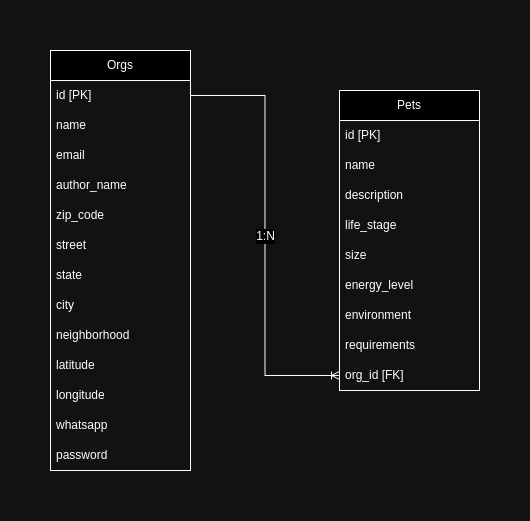

The diagram above was exported from draw.io. Its source (the exported page's mxGraphModel, read from the mxfile embedded in the PNG):
<mxGraphModel dx="880" dy="474" grid="1" gridSize="10" guides="1" tooltips="1" connect="1" arrows="1" fold="1" page="1" pageScale="1" pageWidth="827" pageHeight="1169" math="0" shadow="0">
  <root>
    <mxCell id="0" />
    <mxCell id="1" parent="0" />
    <mxCell id="UkS8BmcbhrMgufam3H2b-1" value="Orgs" style="swimlane;fontStyle=0;childLayout=stackLayout;horizontal=1;startSize=30;horizontalStack=0;resizeParent=1;resizeParentMax=0;resizeLast=0;collapsible=1;marginBottom=0;whiteSpace=wrap;html=1;" parent="1" vertex="1">
      <mxGeometry x="180" y="90" width="140" height="420" as="geometry" />
    </mxCell>
    <mxCell id="UkS8BmcbhrMgufam3H2b-2" value="id [PK]" style="text;strokeColor=none;fillColor=none;align=left;verticalAlign=middle;spacingLeft=4;spacingRight=4;overflow=hidden;points=[[0,0.5],[1,0.5]];portConstraint=eastwest;rotatable=0;whiteSpace=wrap;html=1;" parent="UkS8BmcbhrMgufam3H2b-1" vertex="1">
      <mxGeometry y="30" width="140" height="30" as="geometry" />
    </mxCell>
    <mxCell id="UkS8BmcbhrMgufam3H2b-17" value="name" style="text;strokeColor=none;fillColor=none;align=left;verticalAlign=middle;spacingLeft=4;spacingRight=4;overflow=hidden;points=[[0,0.5],[1,0.5]];portConstraint=eastwest;rotatable=0;whiteSpace=wrap;html=1;" parent="UkS8BmcbhrMgufam3H2b-1" vertex="1">
      <mxGeometry y="60" width="140" height="30" as="geometry" />
    </mxCell>
    <mxCell id="UkS8BmcbhrMgufam3H2b-3" value="email" style="text;strokeColor=none;fillColor=none;align=left;verticalAlign=middle;spacingLeft=4;spacingRight=4;overflow=hidden;points=[[0,0.5],[1,0.5]];portConstraint=eastwest;rotatable=0;whiteSpace=wrap;html=1;" parent="UkS8BmcbhrMgufam3H2b-1" vertex="1">
      <mxGeometry y="90" width="140" height="30" as="geometry" />
    </mxCell>
    <mxCell id="UkS8BmcbhrMgufam3H2b-4" value="author_name" style="text;strokeColor=none;fillColor=none;align=left;verticalAlign=middle;spacingLeft=4;spacingRight=4;overflow=hidden;points=[[0,0.5],[1,0.5]];portConstraint=eastwest;rotatable=0;whiteSpace=wrap;html=1;" parent="UkS8BmcbhrMgufam3H2b-1" vertex="1">
      <mxGeometry y="120" width="140" height="30" as="geometry" />
    </mxCell>
    <mxCell id="UkS8BmcbhrMgufam3H2b-5" value="zip_code" style="text;strokeColor=none;fillColor=none;align=left;verticalAlign=middle;spacingLeft=4;spacingRight=4;overflow=hidden;points=[[0,0.5],[1,0.5]];portConstraint=eastwest;rotatable=0;whiteSpace=wrap;html=1;" parent="UkS8BmcbhrMgufam3H2b-1" vertex="1">
      <mxGeometry y="150" width="140" height="30" as="geometry" />
    </mxCell>
    <mxCell id="UkS8BmcbhrMgufam3H2b-18" value="street" style="text;strokeColor=none;fillColor=none;align=left;verticalAlign=middle;spacingLeft=4;spacingRight=4;overflow=hidden;points=[[0,0.5],[1,0.5]];portConstraint=eastwest;rotatable=0;whiteSpace=wrap;html=1;" parent="UkS8BmcbhrMgufam3H2b-1" vertex="1">
      <mxGeometry y="180" width="140" height="30" as="geometry" />
    </mxCell>
    <mxCell id="UkS8BmcbhrMgufam3H2b-19" value="state" style="text;strokeColor=none;fillColor=none;align=left;verticalAlign=middle;spacingLeft=4;spacingRight=4;overflow=hidden;points=[[0,0.5],[1,0.5]];portConstraint=eastwest;rotatable=0;whiteSpace=wrap;html=1;" parent="UkS8BmcbhrMgufam3H2b-1" vertex="1">
      <mxGeometry y="210" width="140" height="30" as="geometry" />
    </mxCell>
    <mxCell id="UkS8BmcbhrMgufam3H2b-20" value="city" style="text;strokeColor=none;fillColor=none;align=left;verticalAlign=middle;spacingLeft=4;spacingRight=4;overflow=hidden;points=[[0,0.5],[1,0.5]];portConstraint=eastwest;rotatable=0;whiteSpace=wrap;html=1;" parent="UkS8BmcbhrMgufam3H2b-1" vertex="1">
      <mxGeometry y="240" width="140" height="30" as="geometry" />
    </mxCell>
    <mxCell id="UkS8BmcbhrMgufam3H2b-21" value="neighborhood" style="text;strokeColor=none;fillColor=none;align=left;verticalAlign=middle;spacingLeft=4;spacingRight=4;overflow=hidden;points=[[0,0.5],[1,0.5]];portConstraint=eastwest;rotatable=0;whiteSpace=wrap;html=1;" parent="UkS8BmcbhrMgufam3H2b-1" vertex="1">
      <mxGeometry y="270" width="140" height="30" as="geometry" />
    </mxCell>
    <mxCell id="UkS8BmcbhrMgufam3H2b-22" value="latitude" style="text;strokeColor=none;fillColor=none;align=left;verticalAlign=middle;spacingLeft=4;spacingRight=4;overflow=hidden;points=[[0,0.5],[1,0.5]];portConstraint=eastwest;rotatable=0;whiteSpace=wrap;html=1;" parent="UkS8BmcbhrMgufam3H2b-1" vertex="1">
      <mxGeometry y="300" width="140" height="30" as="geometry" />
    </mxCell>
    <mxCell id="UkS8BmcbhrMgufam3H2b-23" value="longitude" style="text;strokeColor=none;fillColor=none;align=left;verticalAlign=middle;spacingLeft=4;spacingRight=4;overflow=hidden;points=[[0,0.5],[1,0.5]];portConstraint=eastwest;rotatable=0;whiteSpace=wrap;html=1;" parent="UkS8BmcbhrMgufam3H2b-1" vertex="1">
      <mxGeometry y="330" width="140" height="30" as="geometry" />
    </mxCell>
    <mxCell id="UkS8BmcbhrMgufam3H2b-24" value="whatsapp" style="text;strokeColor=none;fillColor=none;align=left;verticalAlign=middle;spacingLeft=4;spacingRight=4;overflow=hidden;points=[[0,0.5],[1,0.5]];portConstraint=eastwest;rotatable=0;whiteSpace=wrap;html=1;" parent="UkS8BmcbhrMgufam3H2b-1" vertex="1">
      <mxGeometry y="360" width="140" height="30" as="geometry" />
    </mxCell>
    <mxCell id="UkS8BmcbhrMgufam3H2b-25" value="password" style="text;strokeColor=none;fillColor=none;align=left;verticalAlign=middle;spacingLeft=4;spacingRight=4;overflow=hidden;points=[[0,0.5],[1,0.5]];portConstraint=eastwest;rotatable=0;whiteSpace=wrap;html=1;" parent="UkS8BmcbhrMgufam3H2b-1" vertex="1">
      <mxGeometry y="390" width="140" height="30" as="geometry" />
    </mxCell>
    <mxCell id="UkS8BmcbhrMgufam3H2b-6" value="Pets" style="swimlane;fontStyle=0;childLayout=stackLayout;horizontal=1;startSize=30;horizontalStack=0;resizeParent=1;resizeParentMax=0;resizeLast=0;collapsible=1;marginBottom=0;whiteSpace=wrap;html=1;" parent="1" vertex="1">
      <mxGeometry x="469" y="130" width="140" height="300" as="geometry" />
    </mxCell>
    <mxCell id="UkS8BmcbhrMgufam3H2b-7" value="id [PK]" style="text;strokeColor=none;fillColor=none;align=left;verticalAlign=middle;spacingLeft=4;spacingRight=4;overflow=hidden;points=[[0,0.5],[1,0.5]];portConstraint=eastwest;rotatable=0;whiteSpace=wrap;html=1;" parent="UkS8BmcbhrMgufam3H2b-6" vertex="1">
      <mxGeometry y="30" width="140" height="30" as="geometry" />
    </mxCell>
    <mxCell id="UkS8BmcbhrMgufam3H2b-8" value="name" style="text;strokeColor=none;fillColor=none;align=left;verticalAlign=middle;spacingLeft=4;spacingRight=4;overflow=hidden;points=[[0,0.5],[1,0.5]];portConstraint=eastwest;rotatable=0;whiteSpace=wrap;html=1;" parent="UkS8BmcbhrMgufam3H2b-6" vertex="1">
      <mxGeometry y="60" width="140" height="30" as="geometry" />
    </mxCell>
    <mxCell id="UkS8BmcbhrMgufam3H2b-9" value="description" style="text;strokeColor=none;fillColor=none;align=left;verticalAlign=middle;spacingLeft=4;spacingRight=4;overflow=hidden;points=[[0,0.5],[1,0.5]];portConstraint=eastwest;rotatable=0;whiteSpace=wrap;html=1;" parent="UkS8BmcbhrMgufam3H2b-6" vertex="1">
      <mxGeometry y="90" width="140" height="30" as="geometry" />
    </mxCell>
    <mxCell id="UkS8BmcbhrMgufam3H2b-10" value="life_stage" style="text;strokeColor=none;fillColor=none;align=left;verticalAlign=middle;spacingLeft=4;spacingRight=4;overflow=hidden;points=[[0,0.5],[1,0.5]];portConstraint=eastwest;rotatable=0;whiteSpace=wrap;html=1;" parent="UkS8BmcbhrMgufam3H2b-6" vertex="1">
      <mxGeometry y="120" width="140" height="30" as="geometry" />
    </mxCell>
    <mxCell id="UkS8BmcbhrMgufam3H2b-11" value="size" style="text;strokeColor=none;fillColor=none;align=left;verticalAlign=middle;spacingLeft=4;spacingRight=4;overflow=hidden;points=[[0,0.5],[1,0.5]];portConstraint=eastwest;rotatable=0;whiteSpace=wrap;html=1;" parent="UkS8BmcbhrMgufam3H2b-6" vertex="1">
      <mxGeometry y="150" width="140" height="30" as="geometry" />
    </mxCell>
    <mxCell id="UkS8BmcbhrMgufam3H2b-12" value="energy_level" style="text;strokeColor=none;fillColor=none;align=left;verticalAlign=middle;spacingLeft=4;spacingRight=4;overflow=hidden;points=[[0,0.5],[1,0.5]];portConstraint=eastwest;rotatable=0;whiteSpace=wrap;html=1;" parent="UkS8BmcbhrMgufam3H2b-6" vertex="1">
      <mxGeometry y="180" width="140" height="30" as="geometry" />
    </mxCell>
    <mxCell id="UkS8BmcbhrMgufam3H2b-13" value="environment" style="text;strokeColor=none;fillColor=none;align=left;verticalAlign=middle;spacingLeft=4;spacingRight=4;overflow=hidden;points=[[0,0.5],[1,0.5]];portConstraint=eastwest;rotatable=0;whiteSpace=wrap;html=1;" parent="UkS8BmcbhrMgufam3H2b-6" vertex="1">
      <mxGeometry y="210" width="140" height="30" as="geometry" />
    </mxCell>
    <mxCell id="UkS8BmcbhrMgufam3H2b-14" value="requirements" style="text;strokeColor=none;fillColor=none;align=left;verticalAlign=middle;spacingLeft=4;spacingRight=4;overflow=hidden;points=[[0,0.5],[1,0.5]];portConstraint=eastwest;rotatable=0;whiteSpace=wrap;html=1;" parent="UkS8BmcbhrMgufam3H2b-6" vertex="1">
      <mxGeometry y="240" width="140" height="30" as="geometry" />
    </mxCell>
    <mxCell id="UkS8BmcbhrMgufam3H2b-26" value="org_id [FK]" style="text;strokeColor=none;fillColor=none;align=left;verticalAlign=middle;spacingLeft=4;spacingRight=4;overflow=hidden;points=[[0,0.5],[1,0.5]];portConstraint=eastwest;rotatable=0;whiteSpace=wrap;html=1;" parent="UkS8BmcbhrMgufam3H2b-6" vertex="1">
      <mxGeometry y="270" width="140" height="30" as="geometry" />
    </mxCell>
    <mxCell id="UkS8BmcbhrMgufam3H2b-27" value="1:N" style="edgeStyle=orthogonalEdgeStyle;fontSize=12;html=1;endArrow=ERoneToMany;rounded=0;exitX=1;exitY=0.5;exitDx=0;exitDy=0;entryX=0;entryY=0.5;entryDx=0;entryDy=0;" parent="1" source="UkS8BmcbhrMgufam3H2b-2" target="UkS8BmcbhrMgufam3H2b-26" edge="1">
      <mxGeometry width="100" height="100" relative="1" as="geometry">
        <mxPoint x="360" y="370" as="sourcePoint" />
        <mxPoint x="460" y="290" as="targetPoint" />
      </mxGeometry>
    </mxCell>
  </root>
</mxGraphModel>